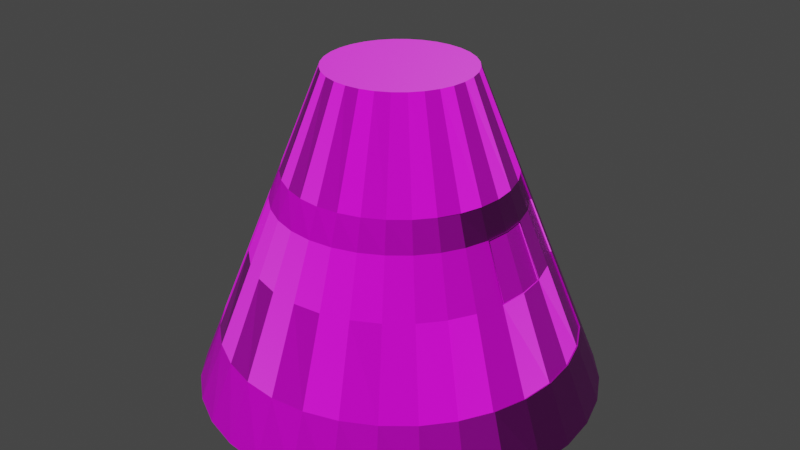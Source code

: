 # Source: 125manned.blend  (saved by Blender 2.80.75; exported with 4.5.12 LTS)
import bpy
from mathutils import Matrix  # noqa: F401  (used for matrix-valued properties, if any)

bpy.ops.wm.read_factory_settings(use_empty=True)
scene = bpy.context.scene
scene.name = 'Scene'

# ---- collections
col_collection = bpy.data.collections.new('Collection'); scene.collection.children.link(col_collection)

# ---- images (referenced by path relative to the original .blend; pixels are not part of the script)
import os
ASSET_DIR = os.environ.get("B2B_ASSET_DIR", "")  # directory of the original .blend (textures are referenced by path, not embedded)
HERE = os.path.dirname(os.path.abspath(__file__))  # packed textures are extracted next to this script under _unpacked/

def load_image(name, relpath, width, height, colorspace="sRGB"):
    """Load a texture the original file referenced (path relative to the .blend, or extracted next to this script)."""
    p = next((c for c in (os.path.join(HERE, relpath), os.path.join(ASSET_DIR, relpath)) if relpath and os.path.exists(c)), "")
    if p:
        img = bpy.data.images.load(p, check_existing=True)
        img.name = name
    else:  # same state as the original file: an image datablock whose file is absent (Cycles renders it pink)
        img = bpy.data.images.new(name, width, height)
        img.source = "FILE"
        img.filepath = "//" + (relpath or name)
    img.colorspace_settings.name = colorspace
    return img
img_125manned_png = load_image('125manned.png', '125manned.png', 1024, 1024, 'sRGB')
img_125mannedheight_png = load_image('125mannedheight.png', '125mannedheight.png', 1024, 1024, 'sRGB')

# ---- materials (node trees are filled in below, after node groups)
mat_material_001 = bpy.data.materials.new('Material.001')
mat_material_001.use_transparent_shadow = False

# ---- material node trees
mat_material_001.use_nodes = True; mat_material_001.node_tree.nodes.clear()
_N = mat_material_001.node_tree.nodes; _L = mat_material_001.node_tree.links
n0 = _N.new('ShaderNodeOutputMaterial'); n0.name = 'Material Output'; n0.location = (300, 300)
n1 = _N.new('ShaderNodeBsdfPrincipled'); n1.name = 'Principled BSDF'; n1.location = (10, 300)
n1.distribution = 'GGX'
n1.subsurface_method = 'BURLEY'
n1.inputs[3].default_value = 1.45
n1.inputs[27].default_value = (0.0, 0.0, 0.0, 1.0)
n1.inputs[28].default_value = 1.0
n2 = _N.new('ShaderNodeTexImage'); n2.name = 'Image Texture'; n2.location = (-280, 280)
n2.image = img_125manned_png
n3 = _N.new('ShaderNodeTexImage'); n3.name = 'Image Texture.001'; n3.location = (-619, -83)
n3.image = img_125mannedheight_png
n4 = _N.new('ShaderNodeNormalMap'); n4.name = 'Normal Map'; n4.location = (-226, -132)
_L.new(n1.outputs[0], n0.inputs[0])
_L.new(n2.outputs[0], n1.inputs[0])
_L.new(n3.outputs[0], n4.inputs[1])
_L.new(n4.outputs[0], n1.inputs[5])
n0.is_active_output = True

# ---- world
world_world = bpy.data.worlds.new('World'); scene.world = world_world
world_world.use_nodes = True; world_world.node_tree.nodes.clear()
_N = world_world.node_tree.nodes; _L = world_world.node_tree.links
n0 = _N.new('ShaderNodeOutputWorld'); n0.name = 'World Output'; n0.location = (300, 300)
n1 = _N.new('ShaderNodeBackground'); n1.name = 'Background'; n1.location = (10, 300)
n1.inputs[0].default_value = (0.05088, 0.05088, 0.05088, 1.0)
_L.new(n1.outputs[0], n0.inputs[0])
n0.is_active_output = True
world_world.color = (0.05088, 0.05088, 0.05088)
world_world.use_sun_shadow = False
world_world.sun_shadow_jitter_overblur = 0.0

# ---- meshes
me_cylinder_001 = bpy.data.meshes.new('Cylinder.001')
me_cylinder_001.from_pydata([(0.0, 0.625, -0.5), (4.351e-08, 0.225, 0.5), (0.1219, 0.613, -0.5), (0.0439, 0.2207, 0.5), (0.2392, 0.5774, -0.5), (0.0861, 0.2079, 0.5), (0.3472, 0.5197, -0.5), (0.125, 0.1871, 0.5), (0.4419, 0.4419, -0.5), (0.1591, 0.1591, 0.5), (0.5197, 0.3472, -0.5), (0.1871, 0.125, 0.5), (0.5774, 0.2392, -0.5), (0.2079, 0.0861, 0.5), (0.613, 0.1219, -0.5), (0.2207, 0.0439, 0.5), (0.625, 4.719e-08, -0.5), (0.225, 1.493e-07, 0.5), (0.613, -0.1219, -0.5), (0.2207, -0.0439, 0.5), (0.5774, -0.2392, -0.5), (0.2079, -0.0861, 0.5), (0.5197, -0.3472, -0.5), (0.1871, -0.125, 0.5), (0.4419, -0.4419, -0.5), (0.1591, -0.1591, 0.5), (0.3472, -0.5197, -0.5), (0.125, -0.1871, 0.5), (0.2392, -0.5774, -0.5), (0.0861, -0.2079, 0.5), (0.1219, -0.613, -0.5), (0.0439, -0.2207, 0.5), (-2.037e-07, -0.625, -0.5), (-2.98e-08, -0.225, 0.5), (-0.1219, -0.613, -0.5), (-0.0439, -0.2207, 0.5), (-0.2392, -0.5774, -0.5), (-0.0861, -0.2079, 0.5), (-0.3472, -0.5197, -0.5), (-0.125, -0.1871, 0.5), (-0.4419, -0.4419, -0.5), (-0.1591, -0.1591, 0.5), (-0.5197, -0.3472, -0.5), (-0.1871, -0.125, 0.5), (-0.5774, -0.2392, -0.5), (-0.2079, -0.0861, 0.5), (-0.613, -0.1219, -0.5), (-0.2207, -0.04389, 0.5), (-0.625, 6.035e-07, -0.5), (-0.225, 3.496e-07, 0.5), (-0.613, 0.1219, -0.5), (-0.2207, 0.0439, 0.5), (-0.5774, 0.2392, -0.5), (-0.2079, 0.0861, 0.5), (-0.5197, 0.3472, -0.5), (-0.1871, 0.125, 0.5), (-0.4419, 0.4419, -0.5), (-0.1591, 0.1591, 0.5), (-0.3472, 0.5197, -0.5), (-0.125, 0.1871, 0.5), (-0.2392, 0.5774, -0.5), (-0.0861, 0.2079, 0.5), (-0.1219, 0.613, -0.5), (-0.04389, 0.2207, 0.5), (7.878e-09, 0.5526, -0.3189), (0.1078, 0.542, -0.3189), (0.2115, 0.5105, -0.3189), (0.307, 0.4594, -0.3189), (0.3907, 0.3907, -0.3189), (0.4594, 0.307, -0.3189), (0.5105, 0.2115, -0.3189), (0.542, 0.1078, -0.3189), (0.5526, 6.568e-08, -0.3189), (0.542, -0.1078, -0.3189), (0.5105, -0.2115, -0.3189), (0.4594, -0.307, -0.3189), (0.3907, -0.3907, -0.3189), (0.307, -0.4594, -0.3189), (0.2115, -0.5105, -0.3189), (0.1078, -0.542, -0.3189), (-1.722e-07, -0.5526, -0.3189), (-0.1078, -0.542, -0.3189), (-0.2115, -0.5105, -0.3189), (-0.307, -0.4594, -0.3189), (-0.3907, -0.3907, -0.3189), (-0.4594, -0.307, -0.3189), (-0.5105, -0.2115, -0.3189), (-0.542, -0.1078, -0.3189), (-0.5526, 5.575e-07, -0.3189), (-0.542, 0.1078, -0.3189), (-0.5105, 0.2115, -0.3189), (-0.4594, 0.307, -0.3189), (-0.3907, 0.3907, -0.3189), (-0.307, 0.4594, -0.3189), (-0.2115, 0.5105, -0.3189), (-0.1078, 0.542, -0.3189), (3.013e-08, 0.3481, 0.1924), (0.0679, 0.3414, 0.1924), (0.1332, 0.3216, 0.1924), (0.1934, 0.2894, 0.1924), (0.2461, 0.2461, 0.1924), (0.2894, 0.1934, 0.1924), (0.3216, 0.1332, 0.1924), (0.3414, 0.0679, 0.1924), (0.3481, 1.179e-07, 0.1924), (0.3414, -0.0679, 0.1924), (0.3216, -0.1332, 0.1924), (0.2894, -0.1934, 0.1924), (0.2461, -0.2461, 0.1924), (0.1934, -0.2894, 0.1924), (0.1332, -0.3216, 0.1924), (0.0679, -0.3414, 0.1924), (-8.328e-08, -0.3481, 0.1924), (-0.0679, -0.3414, 0.1924), (-0.1332, -0.3216, 0.1924), (-0.1934, -0.2894, 0.1924), (-0.2461, -0.2461, 0.1924), (-0.2894, -0.1934, 0.1924), (-0.3216, -0.1332, 0.1924), (-0.3414, -0.0679, 0.1924), (-0.3481, 4.277e-07, 0.1924), (-0.3414, 0.0679, 0.1924), (-0.3216, 0.1332, 0.1924), (-0.2894, 0.1934, 0.1924), (-0.2461, 0.2461, 0.1924), (-0.1934, 0.2894, 0.1924), (-0.1332, 0.3216, 0.1924), (-0.0679, 0.3414, 0.1924), (0.2848, 0.1934, 0.1904), (0.4548, 0.307, -0.3209), (0.317, 0.1332, 0.1904), (0.5059, 0.2115, -0.3209), (0.3368, 0.0679, 0.1904), (0.5373, 0.1078, -0.3209), (0.3434, 1.176e-07, 0.1904), (0.548, 6.542e-08, -0.3209), (0.3368, -0.0679, 0.1904), (0.5373, -0.1078, -0.3209), (0.317, -0.1332, 0.1904), (0.5059, -0.2115, -0.3209), (0.2848, -0.1934, 0.1904), (0.4548, -0.307, -0.3209), (0.08785, 0.4417, -0.06328), (0.1723, 0.416, -0.06328), (0.2502, 0.3744, -0.06328), (0.3184, 0.3184, -0.06328), (0.3744, 0.2502, -0.06328), (0.3744, -0.2502, -0.06328), (0.3184, -0.3184, -0.06328), (0.2502, -0.3744, -0.06328), (0.1723, -0.416, -0.06328), (0.08785, -0.4417, -0.06328), (-1.277e-07, -0.4503, -0.06328), (-0.08785, -0.4417, -0.06328), (-0.1723, -0.416, -0.06328), (-0.2502, -0.3744, -0.06328), (-0.3184, -0.3184, -0.06328), (-0.3744, -0.2502, -0.06328), (-0.416, -0.1723, -0.06328), (-0.4417, -0.08785, -0.06328), (-0.4503, 4.926e-07, -0.06328), (-0.4417, 0.08785, -0.06328), (-0.416, 0.1723, -0.06328), (-0.3744, 0.2502, -0.06328), (-0.3184, 0.3184, -0.06328), (-0.2502, 0.3744, -0.06328), (-0.1723, 0.416, -0.06328), (-0.08785, 0.4417, -0.06328), (1.9e-08, 0.4503, -0.06328), (0.3698, 0.2502, -0.06522), (0.4114, 0.1723, -0.06522), (0.4371, 0.08785, -0.06522), (0.4457, 9.152e-08, -0.06522), (0.4371, -0.08785, -0.06522), (0.4114, -0.1723, -0.06522), (0.3698, -0.2502, -0.06522), (2.633e-08, 0.383, 0.1051), (0.07471, 0.3756, 0.1051), (0.1466, 0.3538, 0.1051), (0.2128, 0.3184, 0.1051), (0.2708, 0.2708, 0.1051), (0.3184, 0.2128, 0.1051), (0.3184, -0.2128, 0.1051), (0.2708, -0.2708, 0.1051), (0.2128, -0.3184, 0.1051), (0.1466, -0.3538, 0.1051), (0.07471, -0.3756, 0.1051), (-9.846e-08, -0.383, 0.1051), (-0.07471, -0.3756, 0.1051), (-0.1466, -0.3538, 0.1051), (-0.2128, -0.3184, 0.1051), (-0.2708, -0.2708, 0.1051), (-0.3184, -0.2128, 0.1051), (-0.3538, -0.1466, 0.1051), (-0.3756, -0.07471, 0.1051), (-0.383, 4.499e-07, 0.1051), (-0.3756, 0.07471, 0.1051), (-0.3538, 0.1466, 0.1051), (-0.3184, 0.2128, 0.1051), (-0.2708, 0.2708, 0.1051), (-0.2128, 0.3184, 0.1051), (-0.1466, 0.3538, 0.1051), (-0.07471, 0.3756, 0.1051), (0.3138, 0.2128, 0.1032), (0.3492, 0.1466, 0.1032), (0.371, 0.07471, 0.1032), (0.3784, 1.087e-07, 0.1032), (0.371, -0.07471, 0.1032), (0.3492, -0.1466, 0.1032), (0.3138, -0.2128, 0.1032), (0.3722, 0.0724, 0.1008), (0.4364, 0.08518, -0.0629), (0.3784, 1.087e-07, 0.1032), (0.4457, 9.152e-08, -0.06522), (0.3722, -0.0724, 0.1008), (0.4364, -0.08518, -0.0629), (0.371, 0.07471, 0.1032), (0.4371, 0.08785, -0.06522), (0.371, -0.07471, 0.1032), (0.4371, -0.08785, -0.06522), (0.4448, 9.153e-08, -0.0629), (0.3793, 1.087e-07, 0.1008), (0.3774, 1.087e-07, 0.1001), (0.4429, 9.153e-08, -0.06364), (0.3703, 0.0724, 0.1001), (0.4345, 0.08518, -0.06364), (0.3703, -0.0724, 0.1001), (0.4345, -0.08518, -0.06364), (0.3729, 0.07471, 0.1039), (0.4389, 0.08785, -0.06448), (0.3729, -0.07471, 0.1039), (0.4389, -0.08785, -0.06448), (0.4476, 9.154e-08, -0.06448), (0.3802, 1.087e-07, 0.1039), (0.374, 0.0724, 0.1016), (0.4382, 0.08518, -0.06216), (0.374, -0.0724, 0.1016), (0.4382, -0.08518, -0.06216), (0.4466, 9.155e-08, -0.06216), (0.3811, 1.087e-07, 0.1016)], [], [(96, 1, 3, 97), (97, 3, 5, 98), (98, 5, 7, 99), (99, 7, 9, 100), (100, 9, 11, 101), (101, 11, 13, 102), (102, 13, 15, 103), (103, 15, 17, 104), (104, 17, 19, 105), (105, 19, 21, 106), (106, 21, 23, 107), (107, 23, 25, 108), (108, 25, 27, 109), (109, 27, 29, 110), (110, 29, 31, 111), (111, 31, 33, 112), (112, 33, 35, 113), (113, 35, 37, 114), (114, 37, 39, 115), (115, 39, 41, 116), (116, 41, 43, 117), (117, 43, 45, 118), (118, 45, 47, 119), (119, 47, 49, 120), (120, 49, 51, 121), (121, 51, 53, 122), (122, 53, 55, 123), (123, 55, 57, 124), (124, 57, 59, 125), (125, 59, 61, 126), (3, 1, 63, 61, 59, 57, 55, 53, 51, 49, 47, 45, 43, 41, 39, 37, 35, 33, 31, 29, 27, 25, 23, 21, 19, 17, 15, 13, 11, 9, 7, 5), (126, 61, 63, 127), (127, 63, 1, 96), (0, 2, 4, 6, 8, 10, 12, 14, 16, 18, 20, 22, 24, 26, 28, 30, 32, 34, 36, 38, 40, 42, 44, 46, 48, 50, 52, 54, 56, 58, 60, 62), (62, 95, 64, 0), (60, 94, 95, 62), (58, 93, 94, 60), (56, 92, 93, 58), (54, 91, 92, 56), (52, 90, 91, 54), (50, 89, 90, 52), (48, 88, 89, 50), (46, 87, 88, 48), (44, 86, 87, 46), (42, 85, 86, 44), (40, 84, 85, 42), (38, 83, 84, 40), (36, 82, 83, 38), (34, 81, 82, 36), (32, 80, 81, 34), (30, 79, 80, 32), (28, 78, 79, 30), (26, 77, 78, 28), (24, 76, 77, 26), (22, 75, 76, 24), (20, 74, 75, 22), (18, 73, 74, 20), (16, 72, 73, 18), (14, 71, 72, 16), (12, 70, 71, 14), (10, 69, 70, 12), (8, 68, 69, 10), (6, 67, 68, 8), (4, 66, 67, 6), (2, 65, 66, 4), (0, 64, 65, 2), (202, 127, 96, 176), (201, 126, 127, 202), (200, 125, 126, 201), (199, 124, 125, 200), (198, 123, 124, 199), (197, 122, 123, 198), (196, 121, 122, 197), (195, 120, 121, 196), (194, 119, 120, 195), (193, 118, 119, 194), (192, 117, 118, 193), (191, 116, 117, 192), (190, 115, 116, 191), (189, 114, 115, 190), (188, 113, 114, 189), (187, 112, 113, 188), (186, 111, 112, 187), (185, 110, 111, 186), (184, 109, 110, 185), (183, 108, 109, 184), (182, 107, 108, 183), (101, 102, 130, 128), (73, 72, 135, 137), (102, 103, 132, 130), (74, 73, 137, 139), (103, 104, 134, 132), (75, 74, 139, 141), (180, 100, 101, 181), (179, 99, 100, 180), (178, 98, 99, 179), (177, 97, 98, 178), (176, 96, 97, 177), (208, 138, 140, 209), (207, 136, 138, 208), (206, 134, 136, 207), (205, 132, 134, 206), (204, 130, 132, 205), (203, 128, 130, 204), (147, 75, 141, 175), (72, 71, 133, 135), (181, 101, 128, 203), (71, 70, 131, 133), (106, 107, 140, 138), (70, 69, 129, 131), (105, 106, 138, 136), (104, 105, 136, 134), (69, 146, 169, 129), (182, 147, 175, 209), (129, 169, 170, 131), (131, 170, 171, 133), (133, 171, 172, 135), (135, 172, 173, 137), (137, 173, 174, 139), (139, 174, 175, 141), (64, 168, 142, 65), (65, 142, 143, 66), (66, 143, 144, 67), (67, 144, 145, 68), (68, 145, 146, 69), (75, 147, 148, 76), (76, 148, 149, 77), (77, 149, 150, 78), (78, 150, 151, 79), (79, 151, 152, 80), (80, 152, 153, 81), (81, 153, 154, 82), (82, 154, 155, 83), (83, 155, 156, 84), (84, 156, 157, 85), (85, 157, 158, 86), (86, 158, 159, 87), (87, 159, 160, 88), (88, 160, 161, 89), (89, 161, 162, 90), (90, 162, 163, 91), (91, 163, 164, 92), (92, 164, 165, 93), (93, 165, 166, 94), (94, 166, 167, 95), (95, 167, 168, 64), (107, 182, 209, 140), (146, 181, 203, 169), (169, 203, 204, 170), (170, 204, 205, 171), (173, 172, 213, 219), (206, 207, 218, 212), (173, 207, 208, 174), (174, 208, 209, 175), (168, 176, 177, 142), (142, 177, 178, 143), (143, 178, 179, 144), (144, 179, 180, 145), (145, 180, 181, 146), (147, 182, 183, 148), (148, 183, 184, 149), (149, 184, 185, 150), (150, 185, 186, 151), (151, 186, 187, 152), (152, 187, 188, 153), (153, 188, 189, 154), (154, 189, 190, 155), (155, 190, 191, 156), (156, 191, 192, 157), (157, 192, 193, 158), (158, 193, 194, 159), (159, 194, 195, 160), (160, 195, 196, 161), (161, 196, 197, 162), (162, 197, 198, 163), (163, 198, 199, 164), (164, 199, 200, 165), (165, 200, 201, 166), (166, 201, 202, 167), (167, 202, 176, 168), (215, 220, 223, 227), (221, 214, 226, 222), (207, 173, 219, 218), (205, 206, 212, 216), (171, 205, 216, 217), (172, 171, 217, 213), (213, 217, 229, 232), (215, 214, 236, 237), (212, 218, 230, 233), (221, 210, 234, 239), (218, 219, 231, 230), (210, 211, 235, 234), (225, 224, 222, 223), (223, 222, 226, 227), (214, 215, 227, 226), (210, 221, 222, 224), (220, 211, 225, 223), (211, 210, 224, 225), (234, 235, 229, 228), (237, 236, 230, 231), (235, 238, 232, 229), (238, 237, 231, 232), (239, 234, 228, 233), (236, 239, 233, 230), (214, 221, 239, 236), (217, 216, 228, 229), (211, 220, 238, 235), (219, 213, 232, 231), (220, 215, 237, 238), (216, 212, 233, 228)])
_uv = me_cylinder_001.uv_layers.new(name='UVMap')
_uv.uv.foreach_set('vector', [0.9323, 0.9645, 0.9323, 0.8286, 0.901, 0.8286, 0.901, 0.9645, 0.2677, 0.999, 0.399, 0.999, 0.399, 0.9665, 0.2677, 0.9665, 0.899, 0.9645, 0.899, 0.8286, 0.8677, 0.8286, 0.8677, 0.9645, 0.1343, 0.999, 0.2657, 0.999, 0.2657, 0.9665, 0.1343, 0.9665, 0.8657, 0.9645, 0.8657, 0.8286, 0.8343, 0.8286, 0.8343, 0.9645, 0.001001, 0.999, 0.1323, 0.999, 0.1323, 0.9665, 0.001001, 0.9665, 0.8323, 0.9645, 0.8323, 0.8286, 0.801, 0.8286, 0.801, 0.9645, 0.6677, 0.9645, 0.799, 0.9645, 0.799, 0.932, 0.6677, 0.932, 0.9323, 0.8266, 0.9323, 0.6907, 0.901, 0.6907, 0.901, 0.8266, 0.5343, 0.9645, 0.6657, 0.9645, 0.6657, 0.932, 0.5343, 0.932, 0.9323, 0.6887, 0.9323, 0.5527, 0.901, 0.5527, 0.901, 0.6887, 0.1343, 0.8956, 0.2657, 0.8956, 0.2657, 0.8631, 0.1343, 0.8631, 0.8323, 0.8266, 0.8323, 0.6907, 0.801, 0.6907, 0.801, 0.8266, 0.6677, 0.8611, 0.799, 0.8611, 0.799, 0.8286, 0.6677, 0.8286, 0.8323, 0.6887, 0.8323, 0.5527, 0.801, 0.5527, 0.801, 0.6887, 0.401, 0.8611, 0.5323, 0.8611, 0.5323, 0.8286, 0.401, 0.8286, 0.5657, 0.8266, 0.5657, 0.6907, 0.5343, 0.6907, 0.5343, 0.8266, 0.5677, 0.7231, 0.699, 0.7231, 0.699, 0.6907, 0.5677, 0.6907, 0.7323, 0.8266, 0.7323, 0.6907, 0.701, 0.6907, 0.701, 0.8266, 0.5677, 0.7576, 0.699, 0.7576, 0.699, 0.7251, 0.5677, 0.7251, 0.7657, 0.8266, 0.7657, 0.6907, 0.7343, 0.6907, 0.7343, 0.8266, 0.5677, 0.7921, 0.699, 0.7921, 0.699, 0.7596, 0.5677, 0.7596, 0.799, 0.8266, 0.799, 0.6907, 0.7677, 0.6907, 0.7677, 0.8266, 0.5677, 0.8266, 0.699, 0.8266, 0.699, 0.7941, 0.5677, 0.7941, 0.8309, 0.1369, 0.8309, 0.001001, 0.7996, 0.001001, 0.7996, 0.1369, 0.001001, 0.8611, 0.1323, 0.8611, 0.1323, 0.8286, 0.001001, 0.8286, 0.8308, 0.2749, 0.8308, 0.1389, 0.7995, 0.1389, 0.7995, 0.2749, 0.1343, 0.8611, 0.2657, 0.8611, 0.2657, 0.8286, 0.1343, 0.8286, 0.8305, 0.4128, 0.8305, 0.2769, 0.7992, 0.2769, 0.7992, 0.4128, 0.2677, 0.8611, 0.399, 0.8611, 0.399, 0.8286, 0.2677, 0.8286, 0.1203, 0.8266, 0.09473, 0.8213, 0.07065, 0.811, 0.04898, 0.796, 0.03054, 0.7769, 0.01606, 0.7545, 0.006087, 0.7296, 0.001001, 0.7031, 0.001001, 0.6762, 0.006086, 0.6497, 0.01606, 0.6248, 0.03054, 0.6024, 0.04898, 0.5833, 0.07065, 0.5683, 0.09473, 0.558, 0.1203, 0.5527, 0.1464, 0.5527, 0.1719, 0.558, 0.196, 0.5683, 0.2177, 0.5833, 0.2361, 0.6024, 0.2506, 0.6248, 0.2606, 0.6497, 0.2657, 0.6762, 0.2657, 0.7031, 0.2606, 0.7296, 0.2506, 0.7545, 0.2361, 0.7769, 0.2177, 0.796, 0.196, 0.811, 0.1719, 0.8213, 0.1464, 0.8266, 0.8323, 0.5507, 0.8323, 0.4148, 0.801, 0.4148, 0.801, 0.5507, 0.5343, 0.8611, 0.6657, 0.8611, 0.6657, 0.8286, 0.5343, 0.8286, 0.2405, 0.5507, 0.1892, 0.5402, 0.1408, 0.5194, 0.09731, 0.4894, 0.06031, 0.4511, 0.03124, 0.4061, 0.01121, 0.356, 0.001001, 0.3029, 0.001001, 0.2488, 0.01121, 0.1957, 0.03124, 0.1457, 0.06031, 0.1006, 0.09731, 0.06236, 0.1408, 0.03228, 0.1892, 0.01156, 0.2405, 0.001001, 0.2928, 0.001001, 0.3442, 0.01156, 0.3925, 0.03228, 0.436, 0.06236, 0.473, 0.1006, 0.5021, 0.1457, 0.5221, 0.1957, 0.5323, 0.2488, 0.5323, 0.3029, 0.5221, 0.356, 0.5021, 0.4061, 0.473, 0.4511, 0.436, 0.4894, 0.3925, 0.5194, 0.3442, 0.5402, 0.2928, 0.5507, 0.799, 0.2079, 0.7343, 0.2079, 0.7343, 0.2749, 0.799, 0.2749, 0.7323, 0.2079, 0.6677, 0.2079, 0.6677, 0.2749, 0.7323, 0.2749, 0.799, 0.1389, 0.7343, 0.1389, 0.7343, 0.2059, 0.799, 0.2059, 0.7323, 0.1389, 0.6677, 0.1389, 0.6677, 0.2059, 0.7323, 0.2059, 0.799, 0.6217, 0.7343, 0.6217, 0.7343, 0.6887, 0.799, 0.6887, 0.7323, 0.6217, 0.6677, 0.6217, 0.6677, 0.6887, 0.7323, 0.6887, 0.799, 0.5527, 0.7343, 0.5527, 0.7343, 0.6197, 0.799, 0.6197, 0.7323, 0.5527, 0.6677, 0.5527, 0.6677, 0.6197, 0.7323, 0.6197, 0.799, 0.3458, 0.7343, 0.3458, 0.7343, 0.4128, 0.799, 0.4128, 0.7323, 0.3458, 0.6677, 0.3458, 0.6677, 0.4128, 0.7323, 0.4128, 0.799, 0.2769, 0.7343, 0.2769, 0.7343, 0.3438, 0.799, 0.3438, 0.7323, 0.2769, 0.6677, 0.2769, 0.6677, 0.3438, 0.7323, 0.3438, 0.5323, 0.6217, 0.4677, 0.6217, 0.4677, 0.6887, 0.5323, 0.6887, 0.4657, 0.6217, 0.401, 0.6217, 0.401, 0.6887, 0.4657, 0.6887, 0.5323, 0.5527, 0.4677, 0.5527, 0.4677, 0.6197, 0.5323, 0.6197, 0.4657, 0.5527, 0.401, 0.5527, 0.401, 0.6197, 0.4657, 0.6197, 0.6657, 0.06997, 0.601, 0.06997, 0.601, 0.1369, 0.6657, 0.1369, 0.599, 0.06997, 0.5343, 0.06997, 0.5343, 0.1369, 0.599, 0.1369, 0.6657, 0.001001, 0.601, 0.001001, 0.601, 0.06796, 0.6657, 0.06796, 0.599, 0.001001, 0.5343, 0.001001, 0.5343, 0.06796, 0.599, 0.06796, 0.6657, 0.2079, 0.601, 0.2079, 0.601, 0.2749, 0.6657, 0.2749, 0.599, 0.2079, 0.5343, 0.2079, 0.5343, 0.2749, 0.599, 0.2749, 0.6657, 0.1389, 0.601, 0.1389, 0.601, 0.2059, 0.6657, 0.2059, 0.599, 0.1389, 0.5343, 0.1389, 0.5343, 0.2059, 0.599, 0.2059, 0.6657, 0.3458, 0.601, 0.3458, 0.601, 0.4128, 0.6657, 0.4128, 0.599, 0.3458, 0.5343, 0.3458, 0.5343, 0.4128, 0.599, 0.4128, 0.6657, 0.2769, 0.601, 0.2769, 0.601, 0.3438, 0.6657, 0.3438, 0.599, 0.2769, 0.5343, 0.2769, 0.5343, 0.3438, 0.599, 0.3438, 0.399, 0.6217, 0.3343, 0.6217, 0.3343, 0.6887, 0.399, 0.6887, 0.3323, 0.6217, 0.2677, 0.6217, 0.2677, 0.6887, 0.3323, 0.6887, 0.399, 0.5527, 0.3343, 0.5527, 0.3343, 0.6197, 0.399, 0.6197, 0.3323, 0.5527, 0.2677, 0.5527, 0.2677, 0.6197, 0.3323, 0.6197, 0.3323, 0.7251, 0.301, 0.7251, 0.301, 0.7576, 0.3323, 0.7576, 0.299, 0.7251, 0.2677, 0.7251, 0.2677, 0.7576, 0.299, 0.7576, 0.3323, 0.6907, 0.301, 0.6907, 0.301, 0.7231, 0.3323, 0.7231, 0.299, 0.6907, 0.2677, 0.6907, 0.2677, 0.7231, 0.299, 0.7231, 0.399, 0.7251, 0.3677, 0.7251, 0.3677, 0.7576, 0.399, 0.7576, 0.3657, 0.7251, 0.3343, 0.7251, 0.3343, 0.7576, 0.3657, 0.7576, 0.399, 0.6907, 0.3677, 0.6907, 0.3677, 0.7231, 0.399, 0.7231, 0.3657, 0.6907, 0.3343, 0.6907, 0.3343, 0.7231, 0.3657, 0.7231, 0.3323, 0.7941, 0.301, 0.7941, 0.301, 0.8266, 0.3323, 0.8266, 0.299, 0.7941, 0.2677, 0.7941, 0.2677, 0.8266, 0.299, 0.8266, 0.3323, 0.7596, 0.301, 0.7596, 0.301, 0.7921, 0.3323, 0.7921, 0.299, 0.7596, 0.2677, 0.7596, 0.2677, 0.7921, 0.299, 0.7921, 0.399, 0.7941, 0.3677, 0.7941, 0.3677, 0.8266, 0.399, 0.8266, 0.3657, 0.7941, 0.3343, 0.7941, 0.3343, 0.8266, 0.3657, 0.8266, 0.3986, 0.7596, 0.3673, 0.7596, 0.3673, 0.7921, 0.3986, 0.7921, 0.3657, 0.7596, 0.3343, 0.7596, 0.3343, 0.7921, 0.3657, 0.7921, 0.4657, 0.7251, 0.4343, 0.7251, 0.4343, 0.7576, 0.4657, 0.7576, 0.4323, 0.7251, 0.401, 0.7251, 0.401, 0.7576, 0.4323, 0.7576, 0.4657, 0.6907, 0.4343, 0.6907, 0.4343, 0.7231, 0.4657, 0.7231, 0.4323, 0.6907, 0.401, 0.6907, 0.401, 0.7231, 0.4323, 0.7231, 0.5323, 0.7251, 0.501, 0.7251, 0.501, 0.7576, 0.5323, 0.7576, 0.6677, 0.9731, 0.699, 0.9731, 0.699, 0.9708, 0.6677, 0.9708, 0.9573, 0.06796, 0.9573, 0.001001, 0.9552, 0.001001, 0.9552, 0.06796, 0.6677, 0.9688, 0.699, 0.9688, 0.699, 0.9665, 0.6677, 0.9665, 0.9532, 0.06796, 0.9532, 0.001001, 0.951, 0.001001, 0.951, 0.06796, 0.6677, 0.9818, 0.699, 0.9818, 0.699, 0.9794, 0.6677, 0.9794, 0.9657, 0.06796, 0.9657, 0.001001, 0.9635, 0.001001, 0.9635, 0.06796, 0.499, 0.7251, 0.4677, 0.7251, 0.4677, 0.7576, 0.499, 0.7576, 0.5321, 0.6922, 0.5008, 0.6922, 0.5008, 0.7246, 0.5321, 0.7246, 0.499, 0.6907, 0.4677, 0.6907, 0.4677, 0.7231, 0.499, 0.7231, 0.4647, 0.7941, 0.4333, 0.7941, 0.4333, 0.8266, 0.4647, 0.8266, 0.4323, 0.7941, 0.401, 0.7941, 0.401, 0.8266, 0.4323, 0.8266, 0.4657, 0.7596, 0.4343, 0.7596, 0.4343, 0.7921, 0.4657, 0.7921, 0.4323, 0.7596, 0.401, 0.7596, 0.401, 0.7921, 0.4323, 0.7921, 0.5323, 0.7941, 0.501, 0.7941, 0.501, 0.8266, 0.5323, 0.8266, 0.499, 0.7941, 0.4677, 0.7941, 0.4677, 0.8266, 0.499, 0.8266, 0.5323, 0.7596, 0.501, 0.7596, 0.501, 0.7921, 0.5323, 0.7921, 0.499, 0.7596, 0.4677, 0.7596, 0.4677, 0.7921, 0.499, 0.7921, 0.9365, 0.3093, 0.9365, 0.1734, 0.9343, 0.1734, 0.9343, 0.3093, 0.9615, 0.06796, 0.9615, 0.001001, 0.9593, 0.001001, 0.9593, 0.06796, 0.6677, 0.9774, 0.699, 0.9774, 0.699, 0.9751, 0.6677, 0.9751, 0.9407, 0.06796, 0.9407, 0.001001, 0.9385, 0.001001, 0.9385, 0.06796, 0.9573, 0.1714, 0.9573, 0.1389, 0.9552, 0.1389, 0.9552, 0.1714, 0.9365, 0.06796, 0.9365, 0.001001, 0.9343, 0.001001, 0.9343, 0.06796, 0.9532, 0.1714, 0.9532, 0.1389, 0.951, 0.1389, 0.951, 0.1714, 0.9657, 0.1714, 0.9657, 0.1389, 0.9635, 0.1389, 0.9635, 0.1714, 0.5343, 0.9688, 0.6657, 0.9688, 0.6657, 0.9665, 0.5343, 0.9665, 0.949, 0.06796, 0.949, 0.001001, 0.9468, 0.001001, 0.9468, 0.06796, 0.8657, 0.1369, 0.8657, 0.001001, 0.8343, 0.001001, 0.8343, 0.1369, 0.001001, 0.8956, 0.1323, 0.8956, 0.1323, 0.8631, 0.001001, 0.8631, 0.8657, 0.2749, 0.8657, 0.1389, 0.8343, 0.1389, 0.8343, 0.2749, 0.401, 0.999, 0.5323, 0.999, 0.5323, 0.9665, 0.401, 0.9665, 0.8657, 0.4128, 0.8657, 0.2769, 0.8343, 0.2769, 0.8343, 0.4128, 0.2677, 0.8956, 0.399, 0.8956, 0.399, 0.8631, 0.2677, 0.8631, 0.8647, 0.5529, 0.8647, 0.417, 0.8334, 0.417, 0.8334, 0.5529, 0.401, 0.8956, 0.5323, 0.8956, 0.5323, 0.8631, 0.401, 0.8631, 0.8657, 0.6887, 0.8657, 0.5527, 0.8343, 0.5527, 0.8343, 0.6887, 0.5343, 0.8956, 0.6657, 0.8956, 0.6657, 0.8631, 0.5343, 0.8631, 0.8657, 0.8266, 0.8657, 0.6907, 0.8343, 0.6907, 0.8343, 0.8266, 0.6677, 0.8956, 0.799, 0.8956, 0.799, 0.8631, 0.6677, 0.8631, 0.899, 0.1369, 0.899, 0.001001, 0.8677, 0.001001, 0.8677, 0.1369, 0.001001, 0.93, 0.1323, 0.93, 0.1323, 0.8976, 0.001001, 0.8976, 0.899, 0.2749, 0.899, 0.1389, 0.8677, 0.1389, 0.8677, 0.2749, 0.1343, 0.93, 0.2657, 0.93, 0.2657, 0.8976, 0.1343, 0.8976, 0.899, 0.4128, 0.899, 0.2769, 0.8677, 0.2769, 0.8677, 0.4128, 0.2677, 0.93, 0.399, 0.93, 0.399, 0.8976, 0.2677, 0.8976, 0.899, 0.5507, 0.899, 0.4148, 0.8677, 0.4148, 0.8677, 0.5507, 0.401, 0.93, 0.5323, 0.93, 0.5323, 0.8976, 0.401, 0.8976, 0.899, 0.6887, 0.899, 0.5527, 0.8677, 0.5527, 0.8677, 0.6887, 0.5343, 0.93, 0.6657, 0.93, 0.6657, 0.8976, 0.5343, 0.8976, 0.899, 0.8266, 0.899, 0.6907, 0.8677, 0.6907, 0.8677, 0.8266, 0.6677, 0.93, 0.799, 0.93, 0.799, 0.8976, 0.6677, 0.8976, 0.9323, 0.1369, 0.9323, 0.001001, 0.901, 0.001001, 0.901, 0.1369, 0.001001, 0.9645, 0.1323, 0.9645, 0.1323, 0.932, 0.001001, 0.932, 0.9323, 0.2749, 0.9323, 0.1389, 0.901, 0.1389, 0.901, 0.2749, 0.1343, 0.9645, 0.2657, 0.9645, 0.2657, 0.932, 0.1343, 0.932, 0.9323, 0.4128, 0.9323, 0.2769, 0.901, 0.2769, 0.901, 0.4128, 0.2677, 0.9645, 0.399, 0.9645, 0.399, 0.932, 0.2677, 0.932, 0.9323, 0.5507, 0.9323, 0.4148, 0.901, 0.4148, 0.901, 0.5507, 0.401, 0.9645, 0.5323, 0.9645, 0.5323, 0.932, 0.401, 0.932, 0.9615, 0.1714, 0.9615, 0.1389, 0.9593, 0.1389, 0.9593, 0.1714, 0.9448, 0.06796, 0.9448, 0.001001, 0.9427, 0.001001, 0.9427, 0.06796, 0.7323, 0.06796, 0.7323, 0.001001, 0.701, 0.001001, 0.701, 0.06796, 0.699, 0.06796, 0.699, 0.001001, 0.6677, 0.001001, 0.6677, 0.06796, 0.9407, 0.1714, 0.9407, 0.1389, 0.9385, 0.1389, 0.9385, 0.1714, 0.9365, 0.1714, 0.9365, 0.1389, 0.9343, 0.1389, 0.9343, 0.1714, 0.799, 0.06796, 0.799, 0.001001, 0.7677, 0.001001, 0.7677, 0.06796, 0.7657, 0.06796, 0.7657, 0.001001, 0.7343, 0.001001, 0.7343, 0.06796, 0.7321, 0.1384, 0.7321, 0.07147, 0.7008, 0.07147, 0.7008, 0.1384, 0.6987, 0.1384, 0.6987, 0.07147, 0.6674, 0.07147, 0.6674, 0.1384, 0.7987, 0.1384, 0.7987, 0.07147, 0.7674, 0.07147, 0.7674, 0.1384, 0.7654, 0.1384, 0.7654, 0.07147, 0.7341, 0.07147, 0.7341, 0.1384, 0.599, 0.6197, 0.599, 0.5527, 0.5677, 0.5527, 0.5677, 0.6197, 0.5657, 0.6197, 0.5657, 0.5527, 0.5343, 0.5527, 0.5343, 0.6197, 0.6657, 0.6197, 0.6657, 0.5527, 0.6343, 0.5527, 0.6343, 0.6197, 0.6323, 0.6197, 0.6323, 0.5527, 0.601, 0.5527, 0.601, 0.6197, 0.599, 0.6887, 0.599, 0.6217, 0.5677, 0.6217, 0.5677, 0.6887, 0.5657, 0.6887, 0.5657, 0.6217, 0.5343, 0.6217, 0.5343, 0.6887, 0.6657, 0.6887, 0.6657, 0.6217, 0.6343, 0.6217, 0.6343, 0.6887, 0.6323, 0.6887, 0.6323, 0.6217, 0.601, 0.6217, 0.601, 0.6887, 0.7323, 0.4818, 0.7323, 0.4148, 0.701, 0.4148, 0.701, 0.4818, 0.699, 0.4818, 0.699, 0.4148, 0.6677, 0.4148, 0.6677, 0.4818, 0.799, 0.4818, 0.799, 0.4148, 0.7677, 0.4148, 0.7677, 0.4818, 0.7657, 0.4818, 0.7657, 0.4148, 0.7343, 0.4148, 0.7343, 0.4818, 0.7323, 0.5507, 0.7323, 0.4838, 0.701, 0.4838, 0.701, 0.5507, 0.699, 0.5507, 0.699, 0.4838, 0.6677, 0.4838, 0.6677, 0.5507, 0.799, 0.5507, 0.799, 0.4838, 0.7677, 0.4838, 0.7677, 0.5507, 0.7657, 0.5507, 0.7657, 0.4838, 0.7343, 0.4838, 0.7343, 0.5507, 0.599, 0.4818, 0.599, 0.4148, 0.5677, 0.4148, 0.5677, 0.4818, 0.5657, 0.4818, 0.5657, 0.4148, 0.5343, 0.4148, 0.5343, 0.4818, 0.6657, 0.4818, 0.6657, 0.4148, 0.6343, 0.4148, 0.6343, 0.4818, 0.6323, 0.4818, 0.6323, 0.4148, 0.601, 0.4148, 0.601, 0.4818, 0.5975, 0.5508, 0.5975, 0.4839, 0.5662, 0.4839, 0.5662, 0.5508, 0.5657, 0.5507, 0.5657, 0.4838, 0.5343, 0.4838, 0.5343, 0.5507, 0.9475, 0.1714, 0.9475, 0.1389, 0.9453, 0.1389, 0.9453, 0.1714, 0.9448, 0.1714, 0.9448, 0.1389, 0.9427, 0.1389, 0.9427, 0.1714, 0.9907, 0.06796, 0.9907, 0.001001, 0.9885, 0.001001, 0.9885, 0.06796, 0.9573, 0.1024, 0.9573, 0.06997, 0.9552, 0.06997, 0.9552, 0.1024, 0.9865, 0.06796, 0.9865, 0.001001, 0.9843, 0.001001, 0.9843, 0.06796, 0.9532, 0.1024, 0.9532, 0.06997, 0.951, 0.06997, 0.951, 0.1024, 0.9657, 0.1037, 0.9657, 0.07126, 0.9635, 0.07126, 0.9635, 0.1037, 0.999, 0.06796, 0.999, 0.001001, 0.9968, 0.001001, 0.9968, 0.06796, 0.9615, 0.1037, 0.9615, 0.07126, 0.9593, 0.07126, 0.9593, 0.1037, 0.9407, 0.1037, 0.9407, 0.07126, 0.9385, 0.07126, 0.9385, 0.1037, 0.9948, 0.06796, 0.9948, 0.001001, 0.9927, 0.001001, 0.9927, 0.06796, 0.974, 0.06796, 0.974, 0.001001, 0.9718, 0.001001, 0.9718, 0.06796, 0.6645, 0.5507, 0.6645, 0.4838, 0.6331, 0.4838, 0.6331, 0.5507, 0.6323, 0.5507, 0.6323, 0.4838, 0.601, 0.4838, 0.601, 0.5507, 0.9698, 0.06796, 0.9698, 0.001001, 0.9677, 0.001001, 0.9677, 0.06796, 0.9365, 0.1037, 0.9365, 0.07126, 0.9343, 0.07126, 0.9343, 0.1037, 0.949, 0.1037, 0.949, 0.07126, 0.9468, 0.07126, 0.9468, 0.1037, 0.9823, 0.06796, 0.9823, 0.001001, 0.9802, 0.001001, 0.9802, 0.06796, 0.9782, 0.06796, 0.9782, 0.001001, 0.976, 0.001001, 0.976, 0.06796, 0.9405, 0.3801, 0.9405, 0.3131, 0.9384, 0.3131, 0.9384, 0.3801, 0.9448, 0.1037, 0.9448, 0.07126, 0.9427, 0.07126, 0.9427, 0.1037, 0.9573, 0.1369, 0.9573, 0.1044, 0.9552, 0.1044, 0.9552, 0.1369, 0.9532, 0.1369, 0.9532, 0.1044, 0.951, 0.1044, 0.951, 0.1369, 0.9657, 0.1369, 0.9657, 0.1044, 0.9635, 0.1044, 0.9635, 0.1369, 0.9615, 0.1369, 0.9615, 0.1044, 0.9593, 0.1044, 0.9593, 0.1369, 0.9364, 0.3801, 0.9364, 0.3131, 0.9342, 0.3131, 0.9342, 0.3801, 0.9407, 0.1369, 0.9407, 0.1044, 0.9385, 0.1044, 0.9385, 0.1369, 0.9365, 0.1369, 0.9365, 0.1044, 0.9343, 0.1044, 0.9343, 0.1369, 0.949, 0.1369, 0.949, 0.1044, 0.9468, 0.1044, 0.9468, 0.1369, 0.9448, 0.1369, 0.9448, 0.1044, 0.9427, 0.1044, 0.9427, 0.1369])
me_cylinder_001.materials.append(mat_material_001)
me_cylinder_001.use_remesh_preserve_volume = False
me_cylinder_001.use_remesh_preserve_attributes = False
me_cylinder_001.use_mirror_vertex_groups = False
me_cylinder_001.update()

# ---- objects
ob_cylinder_001 = bpy.data.objects.new('Cylinder.001', me_cylinder_001)

# ---- transforms, parenting, visibility, modifiers, constraints
ob_cylinder_001.location = (0.0, 0.0, 0.0)
ob_cylinder_001.lineart.crease_threshold = 0.0

# ---- collection membership
col_collection.objects.link(ob_cylinder_001)

# ---- scene / render settings (as saved in the file)
scene.frame_start = 1; scene.frame_end = 250; scene.frame_set(1)
scene.render.engine = 'BLENDER_EEVEE_NEXT'
scene.cycles.use_denoising = False
scene.cycles.samples = 128
scene.cycles.sampling_pattern = 'TABULATED_SOBOL'
scene.cycles.use_adaptive_sampling = False
scene.cycles.use_light_tree = False
scene.view_settings.view_transform = 'Filmic'
bpy.context.view_layer.update()

# ---- added for rendering (the .blend has no active camera and no usable light): camera, sun
cam_auto = bpy.data.cameras.new('AutoCamera')
cam_auto.lens = 50.0
cam_auto.sensor_width = 36.0
cam_auto.clip_end = 1000.0
ob_auto_camera = bpy.data.objects.new('AutoCamera', cam_auto)
scene.collection.objects.link(ob_auto_camera)
ob_auto_camera.location = (1.87914, -2.25497, 1.50331)
ob_auto_camera.rotation_euler = (1.09748, -7.21219e-08, 0.694738)
scene.camera = ob_auto_camera
light_auto_sun = bpy.data.lights.new('AutoSun', 'SUN')
light_auto_sun.energy = 3.0
light_auto_sun.angle = 0.0523599
ob_auto_sun = bpy.data.objects.new('AutoSun', light_auto_sun)
scene.collection.objects.link(ob_auto_sun)
ob_auto_sun.rotation_euler = (0.872665, 0.174533, 0.523599)
bpy.context.view_layer.update()
